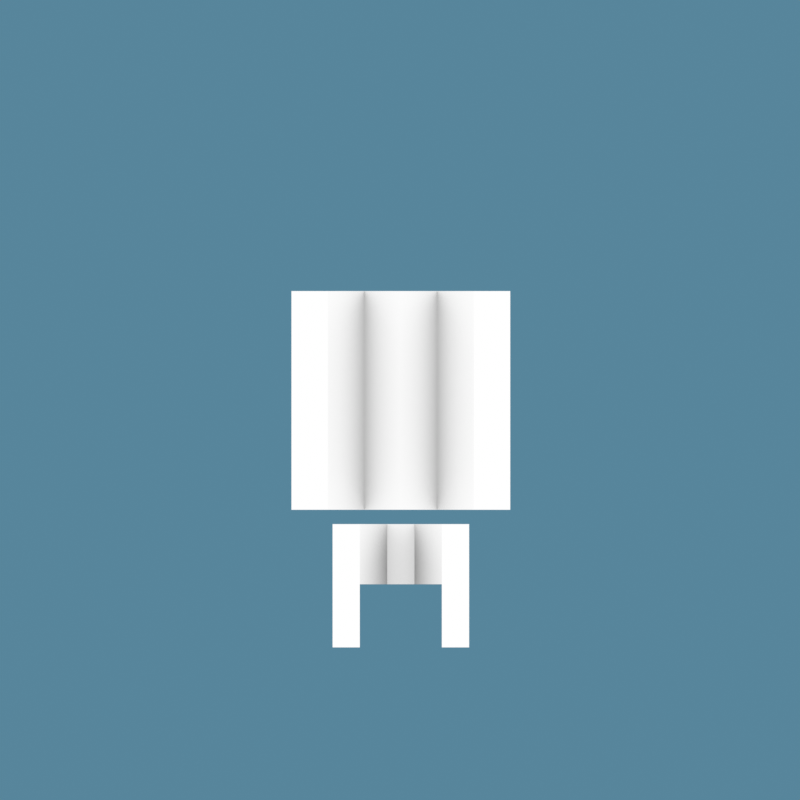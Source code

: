 # Source: Att_Render.blend  (saved by Blender 3.5.10; exported with 4.5.12 LTS)
import bpy
from mathutils import Matrix  # noqa: F401  (used for matrix-valued properties, if any)

bpy.ops.wm.read_factory_settings(use_empty=True)
scene = bpy.context.scene
scene.name = 'UP_SD'

# ---- collections
col_light = bpy.data.collections.new('Light'); scene.collection.children.link(col_light)

# ---- materials (node trees are filled in below, after node groups)
mat_ren_mat_att = bpy.data.materials.new('REN_MAT_ATT')
mat_ret_mat_max = bpy.data.materials.new('RET_MAT_MAX')

# ---- material node trees
mat_ren_mat_att.use_nodes = True; mat_ren_mat_att.node_tree.nodes.clear()
_N = mat_ren_mat_att.node_tree.nodes; _L = mat_ren_mat_att.node_tree.links
n0 = _N.new('ShaderNodeOutputMaterial'); n0.name = 'Material Output'; n0.location = (1047, 300)
n1 = _N.new('ShaderNodeAmbientOcclusion'); n1.name = 'Ambient Occlusion'; n1.location = (-234, 353)
n2 = _N.new('ShaderNodeRGBCurve'); n2.name = 'RGB Curves'; n2.location = (-14, 542)
_c = n2.mapping.curves[3]
while len(_c.points) > 2: _c.points.remove(_c.points[-1])
_c.points[0].location = (0.0, 0.0); _c.points[0].handle_type = 'AUTO'
_c.points[1].location = (0.18636, 0.08125); _c.points[1].handle_type = 'AUTO'
_p = _c.points.new(1.0, 1.0); _p.handle_type = 'AUTO'
n2.mapping.update()
n3 = _N.new('ShaderNodeValToRGB'); n3.name = 'ColorRamp'; n3.location = (271, 362)
n3.width = 244
n3.color_ramp.interpolation = 'EASE'
while len(n3.color_ramp.elements) > 1: n3.color_ramp.elements.remove(n3.color_ramp.elements[-1])
n3.color_ramp.elements[0].position = 0.2; n3.color_ramp.elements[0].color = (0.0, 0.0, 0.0, 1.0)
_e = n3.color_ramp.elements.new(1.0); _e.color = (1.0, 1.0, 1.0, 1.0)
_L.new(n2.outputs[0], n3.inputs[0])
_L.new(n3.outputs[0], n0.inputs[0])
_L.new(n1.outputs[0], n2.inputs[1])
n0.is_active_output = True
mat_ret_mat_max.use_nodes = True; mat_ret_mat_max.node_tree.nodes.clear()
_N = mat_ret_mat_max.node_tree.nodes; _L = mat_ret_mat_max.node_tree.links
n0 = _N.new('ShaderNodeOutputMaterial'); n0.name = 'Material Output'; n0.location = (1063, 426)
n1 = _N.new('ShaderNodeRGBCurve'); n1.name = 'RGB Curves'; n1.location = (2, 669)
_c = n1.mapping.curves[3]
while len(_c.points) > 2: _c.points.remove(_c.points[-1])
_c.points[0].location = (0.0, 0.0); _c.points[0].handle_type = 'AUTO'
_c.points[1].location = (0.25, 0.075); _c.points[1].handle_type = 'AUTO'
_p = _c.points.new(1.0, 1.0); _p.handle_type = 'AUTO'
n1.mapping.update()
n2 = _N.new('ShaderNodeValToRGB'); n2.name = 'ColorRamp'; n2.location = (287, 489)
n2.width = 244
n2.color_ramp.interpolation = 'EASE'
while len(n2.color_ramp.elements) > 1: n2.color_ramp.elements.remove(n2.color_ramp.elements[-1])
n2.color_ramp.elements[0].position = 0.2; n2.color_ramp.elements[0].color = (0.0, 0.0, 0.0, 1.0)
_e = n2.color_ramp.elements.new(1.0); _e.color = (1.0, 1.0, 1.0, 1.0)
n3 = _N.new('ShaderNodeAmbientOcclusion'); n3.name = 'Ambient Occlusion'; n3.location = (-218, 479)
n3.samples = 32
n3.only_local = True
_L.new(n1.outputs[0], n2.inputs[0])
_L.new(n2.outputs[0], n0.inputs[0])
_L.new(n3.outputs[1], n1.inputs[1])
n0.is_active_output = True

# ---- world
world_world = bpy.data.worlds.new('World'); scene.world = world_world
world_world.use_nodes = True; world_world.node_tree.nodes.clear()
_N = world_world.node_tree.nodes; _L = world_world.node_tree.links
n0 = _N.new('ShaderNodeOutputWorld'); n0.name = 'World Output'; n0.location = (409, 300)
n1 = _N.new('ShaderNodeBackground'); n1.name = 'Background.001'; n1.location = (-37, 196)
n1.inputs[0].default_value = (0.0959, 0.2355, 0.3298, 1.0)
n2 = _N.new('ShaderNodeLightPath'); n2.name = 'Light Path'; n2.location = (-319, 431)
n3 = _N.new('ShaderNodeMixShader'); n3.name = 'Mix Shader'; n3.location = (189, 387)
n4 = _N.new('ShaderNodeBackground'); n4.name = 'Background'; n4.location = (-31, 426)
n4.inputs[0].default_value = (0.11, 0.11, 0.11, 1.0)
_L.new(n3.outputs[0], n0.inputs[0])
_L.new(n4.outputs[0], n3.inputs[1])
_L.new(n1.outputs[0], n3.inputs[2])
_L.new(n2.outputs[0], n3.inputs[0])
n0.is_active_output = True
world_world.color = (0.05088, 0.05088, 0.05088)
world_world.use_sun_shadow = False
world_world.sun_shadow_jitter_overblur = 0.0

# ---- cameras
cam_camera = bpy.data.cameras.new('Camera')
cam_camera.type = 'ORTHO'
cam_camera.clip_end = 1e+04
cam_camera.lens = 18.0
cam_camera.ortho_scale = 7.314
cam_camera.lens_unit = 'FOV'

# ---- meshes
me_cube_001 = bpy.data.meshes.new('Cube.001')
me_cube_001.from_pydata([(-1.0, -1.0, -1.0), (-1.0, -1.0, 1.0), (-1.0, 1.0, -1.0), (-1.0, 1.0, 1.0), (1.0, -1.0, -1.0), (1.0, -1.0, 1.0), (1.0, 1.0, -1.0), (1.0, 1.0, 1.0), (0.6667, 1.0, -1.0), (0.3333, 0.7897, -1.0), (-2.98e-08, 1.0, -1.0), (-0.3333, 0.7897, -1.0), (-0.6667, 1.0, -1.0), (-0.6667, 1.0, 1.0), (-0.3333, 0.7897, 1.0), (2.98e-08, 1.0, 1.0), (0.3333, 0.7897, 1.0), (0.6667, 1.0, 1.0), (-0.6667, -1.0, -1.0), (-0.3333, -1.0, -1.0), (2.98e-08, -1.0, -1.0), (0.3333, -1.21, -1.0), (0.6667, -1.0, -1.0), (0.6667, -1.0, 1.0), (0.3333, -1.21, 1.0), (-2.98e-08, -1.0, 1.0), (-0.3333, -1.0, 1.0), (-0.6667, -1.0, 1.0)], [], [(0, 1, 3, 2), (8, 17, 7, 6), (6, 7, 5, 4), (18, 27, 1, 0), (8, 6, 4, 22), (13, 3, 1, 27), (7, 17, 23, 5), (17, 16, 24, 23), (16, 15, 25, 24), (15, 14, 26, 25), (14, 13, 27, 26), (2, 12, 18, 0), (12, 11, 19, 18), (11, 10, 20, 19), (10, 9, 21, 20), (9, 8, 22, 21), (4, 5, 23, 22), (22, 23, 24, 21), (21, 24, 25, 20), (20, 25, 26, 19), (19, 26, 27, 18), (2, 3, 13, 12), (12, 13, 14, 11), (11, 14, 15, 10), (10, 15, 16, 9), (9, 16, 17, 8)])
_uv = me_cube_001.uv_layers.new(name='UVMap')
_uv.uv.foreach_set('vector', [0.375, 0.0, 0.625, 0.0, 0.625, 0.25, 0.375, 0.25, 0.375, 0.4583, 0.625, 0.4583, 0.625, 0.5, 0.375, 0.5, 0.375, 0.5, 0.625, 0.5, 0.625, 0.75, 0.375, 0.75, 0.375, 0.9583, 0.625, 0.9583, 0.625, 1.0, 0.375, 1.0, 0.3333, 0.5, 0.375, 0.5, 0.375, 0.75, 0.3333, 0.75, 0.8333, 0.5, 0.875, 0.5, 0.875, 0.75, 0.8333, 0.75, 0.625, 0.5, 0.6667, 0.5, 0.6667, 0.75, 0.625, 0.75, 0.6667, 0.5, 0.7083, 0.5, 0.7083, 0.75, 0.6667, 0.75, 0.7083, 0.5, 0.75, 0.5, 0.75, 0.75, 0.7083, 0.75, 0.75, 0.5, 0.7917, 0.5, 0.7917, 0.75, 0.75, 0.75, 0.7917, 0.5, 0.8333, 0.5, 0.8333, 0.75, 0.7917, 0.75, 0.125, 0.5, 0.1667, 0.5, 0.1667, 0.75, 0.125, 0.75, 0.1667, 0.5, 0.2083, 0.5, 0.2083, 0.75, 0.1667, 0.75, 0.2083, 0.5, 0.25, 0.5, 0.25, 0.75, 0.2083, 0.75, 0.25, 0.5, 0.2917, 0.5, 0.2917, 0.75, 0.25, 0.75, 0.2917, 0.5, 0.3333, 0.5, 0.3333, 0.75, 0.2917, 0.75, 0.375, 0.75, 0.625, 0.75, 0.625, 0.7917, 0.375, 0.7917, 0.375, 0.7917, 0.625, 0.7917, 0.625, 0.8333, 0.375, 0.8333, 0.375, 0.8333, 0.625, 0.8333, 0.625, 0.875, 0.375, 0.875, 0.375, 0.875, 0.625, 0.875, 0.625, 0.9167, 0.375, 0.9167, 0.375, 0.9167, 0.625, 0.9167, 0.625, 0.9583, 0.375, 0.9583, 0.375, 0.25, 0.625, 0.25, 0.625, 0.2917, 0.375, 0.2917, 0.375, 0.2917, 0.625, 0.2917, 0.625, 0.3333, 0.375, 0.3333, 0.375, 0.3333, 0.625, 0.3333, 0.625, 0.375, 0.375, 0.375, 0.375, 0.375, 0.625, 0.375, 0.625, 0.4167, 0.375, 0.4167, 0.375, 0.4167, 0.625, 0.4167, 0.625, 0.4583, 0.375, 0.4583])
me_cube_001.materials.append(mat_ren_mat_att)
me_cube_001.update()
me_cube_002 = bpy.data.meshes.new('Cube.002')
me_cube_002.from_pydata([(-1.0, -1.0, -1.0), (-1.0, -1.0, -0.1178), (-1.0, 1.0, -1.0), (-1.0, 1.0, -0.1178), (1.0, -1.0, -1.0), (1.0, -1.0, -0.1178), (1.0, 1.0, -1.0), (1.0, 1.0, -0.1178), (0.6, 1.392, -1.0), (0.2, 1.0, -1.0), (-0.2, 1.0, -1.0), (-0.6, 1.392, -1.0), (-0.6, 1.392, -0.1178), (-0.2, 1.0, -0.1178), (0.2, 1.0, -0.1178), (0.6, 1.392, -0.1178), (-0.6, -1.0, -1.0), (-0.2, -1.0, -1.0), (0.2, -1.0, -1.0), (0.6, -1.0, -1.0), (0.6, -1.0, -0.1178), (0.2, -1.0, -0.1178), (-0.2, -1.0, -0.1178), (-0.6, -1.0, -0.1178), (-1.0, -1.0, -1.924), (-1.0, 1.0, -1.924), (1.0, -1.0, -1.924), (1.0, 1.0, -1.924), (0.6, 1.392, -1.924), (-0.6, 1.392, -1.924), (-0.6, -1.0, -1.924), (0.6, -1.0, -1.924)], [], [(0, 1, 3, 2), (8, 15, 7, 6), (6, 7, 5, 4), (16, 23, 1, 0), (8, 6, 27, 28), (12, 3, 1, 23), (7, 15, 20, 5), (15, 14, 21, 20), (14, 13, 22, 21), (13, 12, 23, 22), (6, 4, 26, 27), (11, 10, 17, 16), (10, 9, 18, 17), (9, 8, 19, 18), (4, 5, 20, 19), (19, 20, 21, 18), (18, 21, 22, 17), (17, 22, 23, 16), (2, 3, 12, 11), (11, 12, 13, 10), (10, 13, 14, 9), (9, 14, 15, 8), (28, 27, 26, 31), (25, 29, 30, 24), (11, 16, 30, 29), (4, 19, 31, 26), (2, 11, 29, 25), (19, 8, 28, 31), (0, 2, 25, 24), (16, 0, 24, 30)])
_uv = me_cube_002.uv_layers.new(name='UVMap')
_uv.uv.foreach_set('vector', [0.375, 0.0, 0.625, 0.0, 0.625, 0.25, 0.375, 0.25, 0.375, 0.45, 0.625, 0.45, 0.625, 0.5, 0.375, 0.5, 0.375, 0.5, 0.625, 0.5, 0.625, 0.75, 0.375, 0.75, 0.375, 0.95, 0.625, 0.95, 0.625, 1.0, 0.375, 1.0, 0.375, 0.45, 0.375, 0.5, 0.375, 0.5, 0.375, 0.45, 0.825, 0.5, 0.875, 0.5, 0.875, 0.75, 0.825, 0.75, 0.625, 0.5, 0.675, 0.5, 0.675, 0.75, 0.625, 0.75, 0.675, 0.5, 0.725, 0.5, 0.725, 0.75, 0.675, 0.75, 0.725, 0.5, 0.775, 0.5, 0.775, 0.75, 0.725, 0.75, 0.775, 0.5, 0.825, 0.5, 0.825, 0.75, 0.775, 0.75, 0.375, 0.5, 0.375, 0.75, 0.375, 0.75, 0.375, 0.5, 0.175, 0.5, 0.225, 0.5, 0.225, 0.75, 0.175, 0.75, 0.225, 0.5, 0.275, 0.5, 0.275, 0.75, 0.225, 0.75, 0.275, 0.5, 0.325, 0.5, 0.325, 0.75, 0.275, 0.75, 0.375, 0.75, 0.625, 0.75, 0.625, 0.8, 0.375, 0.8, 0.375, 0.8, 0.625, 0.8, 0.625, 0.85, 0.375, 0.85, 0.375, 0.85, 0.625, 0.85, 0.625, 0.9, 0.375, 0.9, 0.375, 0.9, 0.625, 0.9, 0.625, 0.95, 0.375, 0.95, 0.375, 0.25, 0.625, 0.25, 0.625, 0.3, 0.375, 0.3, 0.375, 0.3, 0.625, 0.3, 0.625, 0.35, 0.375, 0.35, 0.375, 0.35, 0.625, 0.35, 0.625, 0.4, 0.375, 0.4, 0.375, 0.4, 0.625, 0.4, 0.625, 0.45, 0.375, 0.45, 0.325, 0.5, 0.375, 0.5, 0.375, 0.75, 0.325, 0.75, 0.125, 0.5, 0.175, 0.5, 0.175, 0.75, 0.125, 0.75, 0.175, 0.5, 0.175, 0.75, 0.175, 0.75, 0.175, 0.5, 0.375, 0.75, 0.375, 0.8, 0.375, 0.8, 0.375, 0.75, 0.375, 0.25, 0.375, 0.3, 0.375, 0.3, 0.375, 0.25, 0.325, 0.75, 0.325, 0.5, 0.325, 0.5, 0.325, 0.75, 0.375, 0.0, 0.375, 0.25, 0.375, 0.25, 0.375, 0.0, 0.375, 0.95, 0.375, 1.0, 0.375, 1.0, 0.375, 0.95])
me_cube_002.materials.append(mat_ret_mat_max)
me_cube_002.update()

# ---- objects
ob_nor = bpy.data.objects.new('Nor', me_cube_001)
ob_max = bpy.data.objects.new('Max', me_cube_002)
ob_camera = bpy.data.objects.new('Camera', cam_camera)

# ---- transforms, parenting, visibility, modifiers, constraints
ob_nor.location = (0.0, -19.2, 0.0)
ob_max.location = (0.0, -19.2, -1.057)
ob_max.scale = (0.6242, 0.6242, 0.6242)
ob_camera.location = (0.0, 0.0, 0.0)
ob_camera.rotation_euler = (1.571, -0.0, 3.142)
ob_camera.lock_rotations_4d = False
ob_camera.empty_display_type = 'ARROWS'
ob_camera.color = (0.0, 0.0, 0.0, 0.0)
ob_camera.display_type = 'WIRE'
ob_camera.lineart.crease_threshold = 0.0

# ---- collection membership
scene.collection.objects.link(ob_nor)
scene.collection.objects.link(ob_max)
col_light.objects.link(ob_camera)

# ---- scene / render settings (as saved in the file)
scene.camera = ob_camera
scene.frame_start = 0; scene.frame_end = 250; scene.frame_set(100)
scene.render.engine = 'CYCLES'
scene.render.resolution_x = 512
scene.render.resolution_y = 512
scene.render.fps = 40
scene.render.film_transparent = True
scene.cycles.use_denoising = False
scene.cycles.samples = 128
scene.cycles.sampling_pattern = 'TABULATED_SOBOL'
scene.cycles.use_adaptive_sampling = False
scene.cycles.use_light_tree = False
scene.eevee.use_gtao = True
scene.view_settings.look = 'High Contrast'
scene.view_settings.view_transform = 'Standard'
bpy.context.view_layer.update()
